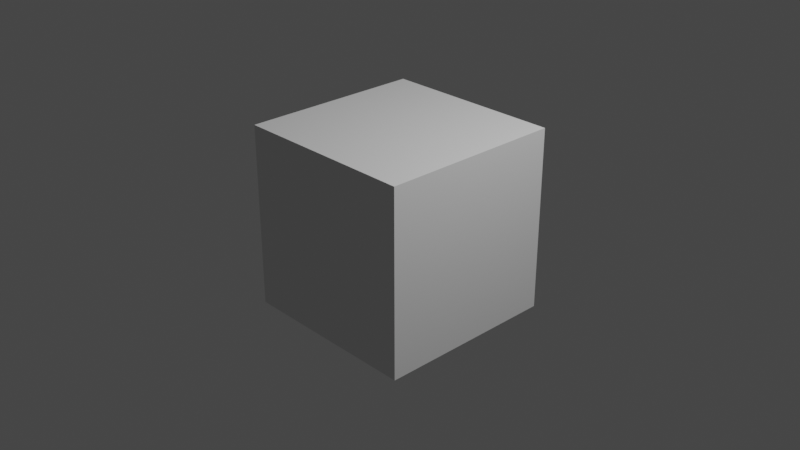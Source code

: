 # Source: startfile.blend  (saved by Blender 3.2.14; exported with 4.5.12 LTS)
import bpy
from mathutils import Matrix  # noqa: F401  (used for matrix-valued properties, if any)

bpy.ops.wm.read_factory_settings(use_empty=True)
scene = bpy.context.scene
scene.name = 'Scene'

# ---- collections
col_collection = bpy.data.collections.new('Collection'); scene.collection.children.link(col_collection)

# ---- world
world_world = bpy.data.worlds.new('World'); scene.world = world_world
world_world.use_nodes = True; world_world.node_tree.nodes.clear()
_N = world_world.node_tree.nodes; _L = world_world.node_tree.links
n0 = _N.new('ShaderNodeOutputWorld'); n0.name = 'World Output'; n0.location = (300, 300)
n1 = _N.new('ShaderNodeBackground'); n1.name = 'Background'; n1.location = (10, 300)
n1.inputs[0].default_value = (0.05088, 0.05088, 0.05088, 1.0)
_L.new(n1.outputs[0], n0.inputs[0])
n0.is_active_output = True
world_world.color = (0.05088, 0.05088, 0.05088)
world_world.use_sun_shadow = False
world_world.sun_shadow_jitter_overblur = 0.0

# ---- cameras
cam_camera = bpy.data.cameras.new('Camera')
cam_camera.clip_end = 100.0
cam_camera.ortho_scale = 7.314

# ---- lights
light_light = bpy.data.lights.new('Light', 'POINT')
light_light.transmission_factor = 0.0
light_light.energy = 1000.0
light_light.shadow_soft_size = 0.1
light_light.shadow_maximum_resolution = 0.006
light_light.use_absolute_resolution = True

# ---- meshes
me_cube = bpy.data.meshes.new('Cube')
me_cube.from_pydata([(-1.0, -1.0, -1.0), (-1.0, -1.0, 1.0), (-1.0, 1.0, -1.0), (-1.0, 1.0, 1.0), (1.0, -1.0, -1.0), (1.0, -1.0, 1.0), (1.0, 1.0, -1.0), (1.0, 1.0, 1.0)], [], [(0, 1, 3, 2), (2, 3, 7, 6), (6, 7, 5, 4), (4, 5, 1, 0), (2, 6, 4, 0), (7, 3, 1, 5)])
_uv = me_cube.uv_layers.new(name='UVMap')
_uv.uv.foreach_set('vector', [0.375, 0.0, 0.625, 0.0, 0.625, 0.25, 0.375, 0.25, 0.375, 0.25, 0.625, 0.25, 0.625, 0.5, 0.375, 0.5, 0.375, 0.5, 0.625, 0.5, 0.625, 0.75, 0.375, 0.75, 0.375, 0.75, 0.625, 0.75, 0.625, 1.0, 0.375, 1.0, 0.125, 0.5, 0.375, 0.5, 0.375, 0.75, 0.125, 0.75, 0.625, 0.5, 0.875, 0.5, 0.875, 0.75, 0.625, 0.75])
me_cube.update()

# ---- objects
ob_light = bpy.data.objects.new('Light', light_light)
ob_camera = bpy.data.objects.new('Camera', cam_camera)
ob_cube = bpy.data.objects.new('Cube', me_cube)

# ---- transforms, parenting, visibility, modifiers, constraints
ob_light.location = (4.076, 1.005, 5.904)
ob_light.rotation_euler = (0.6503, 0.05522, 1.866)
ob_light.lock_rotations_4d = False
ob_light.empty_display_type = 'ARROWS'
ob_light.color = (0.0, 0.0, 0.0, 0.0)
ob_light.lineart.crease_threshold = 0.0
ob_camera.location = (7.359, -6.926, 4.958)
ob_camera.rotation_euler = (1.109, 0.0, 0.8149)
ob_camera.lock_rotations_4d = False
ob_camera.empty_display_type = 'ARROWS'
ob_camera.color = (0.0, 0.0, 0.0, 0.0)
ob_camera.display_type = 'WIRE'
ob_camera.lineart.crease_threshold = 0.0
ob_cube.location = (0.0, 0.0, 0.0)

# ---- collection membership
col_collection.objects.link(ob_light)
col_collection.objects.link(ob_camera)
col_collection.objects.link(ob_cube)

# ---- scene / render settings (as saved in the file)
scene.camera = ob_camera
scene.frame_start = 1; scene.frame_end = 250; scene.frame_set(1)
scene.render.engine = 'BLENDER_EEVEE_NEXT'
scene.cycles.sampling_pattern = 'TABULATED_SOBOL'
scene.cycles.use_light_tree = False
scene.view_settings.view_transform = 'Filmic'
bpy.context.view_layer.update()
